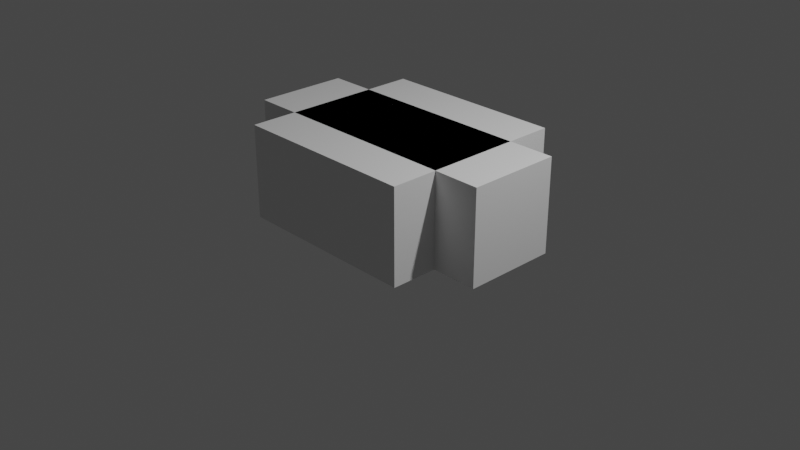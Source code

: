 # Source: Block.blend  (saved by Blender 3.6.13; exported with 4.5.12 LTS)
import bpy
from mathutils import Matrix  # noqa: F401  (used for matrix-valued properties, if any)

bpy.ops.wm.read_factory_settings(use_empty=True)
scene = bpy.context.scene
scene.name = 'Scene'

# ---- collections
col_collection = bpy.data.collections.new('Collection'); scene.collection.children.link(col_collection)
col_sm_block_1x2 = bpy.data.collections.new('SM_Block_1x2'); scene.collection.children.link(col_sm_block_1x2)
col_sm_block_1x1 = bpy.data.collections.new('SM_Block_1x1'); scene.collection.children.link(col_sm_block_1x1)
col_sm_block_2x2 = bpy.data.collections.new('SM_Block_2x2'); scene.collection.children.link(col_sm_block_2x2)
col_sm_block_1x3 = bpy.data.collections.new('SM_Block_1x3'); scene.collection.children.link(col_sm_block_1x3)

# ---- materials (node trees are filled in below, after node groups)
mat_mi_block = bpy.data.materials.new('MI_Block')
mat_mi_block.use_transparent_shadow = False

# ---- material node trees
mat_mi_block.use_nodes = True; mat_mi_block.node_tree.nodes.clear()
_N = mat_mi_block.node_tree.nodes; _L = mat_mi_block.node_tree.links
n0 = _N.new('ShaderNodeBsdfPrincipled'); n0.name = 'Principled BSDF'; n0.location = (10, 300)
n0.distribution = 'GGX'
n0.subsurface_method = 'RANDOM_WALK_SKIN'
n0.inputs[3].default_value = 1.45
n0.inputs[27].default_value = (0.0, 0.0, 0.0, 1.0)
n0.inputs[28].default_value = 1.0
n1 = _N.new('ShaderNodeOutputMaterial'); n1.name = 'Material Output'; n1.location = (300, 300)
_L.new(n0.outputs[0], n1.inputs[0])
n1.is_active_output = True

# ---- world
world_world = bpy.data.worlds.new('World'); scene.world = world_world
world_world.use_nodes = True; world_world.node_tree.nodes.clear()
_N = world_world.node_tree.nodes; _L = world_world.node_tree.links
n0 = _N.new('ShaderNodeOutputWorld'); n0.name = 'World Output'; n0.location = (300, 300)
n1 = _N.new('ShaderNodeBackground'); n1.name = 'Background'; n1.location = (10, 300)
n1.inputs[0].default_value = (0.05088, 0.05088, 0.05088, 1.0)
_L.new(n1.outputs[0], n0.inputs[0])
n0.is_active_output = True
world_world.color = (0.05088, 0.05088, 0.05088)
world_world.use_sun_shadow = False
world_world.sun_shadow_jitter_overblur = 0.0

# ---- cameras
cam_camera = bpy.data.cameras.new('Camera')
cam_camera.clip_end = 100.0
cam_camera.ortho_scale = 7.314

# ---- lights
light_light = bpy.data.lights.new('Light', 'POINT')
light_light.transmission_factor = 0.0
light_light.energy = 1000.0
light_light.shadow_soft_size = 0.1
light_light.shadow_maximum_resolution = 0.006
light_light.use_absolute_resolution = True

# ---- meshes
me_cube_010 = bpy.data.meshes.new('Cube.010')
me_cube_010.from_pydata([(-1.0, -0.5, -0.5), (-1.0, -0.5, 0.5), (-1.0, 0.5, -0.5), (-1.0, 0.5, 0.5), (1.0, -0.5, -0.5), (1.0, -0.5, 0.5), (1.0, 0.5, -0.5), (1.0, 0.5, 0.5)], [], [(0, 1, 3, 2), (2, 3, 7, 6), (6, 7, 5, 4), (4, 5, 1, 0), (2, 6, 4, 0), (7, 3, 1, 5)])
_uv = me_cube_010.uv_layers.new(name='UVMap')
_uv.uv.foreach_set('vector', [0.375, 0.0, 0.625, 0.0, 0.625, 0.25, 0.375, 0.25, 0.375, 0.25, 0.625, 0.25, 0.625, 0.5, 0.375, 0.5, 0.375, 0.5, 0.625, 0.5, 0.625, 0.75, 0.375, 0.75, 0.375, 0.75, 0.625, 0.75, 0.625, 1.0, 0.375, 1.0, 0.125, 0.5, 0.375, 0.5, 0.375, 0.75, 0.125, 0.75, 0.625, 0.5, 0.875, 0.5, 0.875, 0.75, 0.625, 0.75])
me_cube_010.update()
me_cube_005 = bpy.data.meshes.new('Cube.005')
me_cube_005.from_pydata([(0.5, 0.5, 0.5), (0.5, 0.5, -0.5), (0.5, -0.5, 0.5), (0.5, -0.5, -0.5), (-0.5, 0.5, 0.5), (-0.5, 0.5, -0.5), (-0.5, -0.5, 0.5), (-0.5, -0.5, -0.5)], [], [(0, 4, 6, 2), (3, 2, 6, 7), (7, 6, 4, 5), (5, 1, 3, 7), (1, 0, 2, 3), (5, 4, 0, 1)])
_uv = me_cube_005.uv_layers.new(name='UVMap')
_uv.uv.foreach_set('vector', [0.625, 0.5, 0.875, 0.5, 0.875, 0.75, 0.625, 0.75, 0.375, 0.75, 0.625, 0.75, 0.625, 1.0, 0.375, 1.0, 0.375, 0.0, 0.625, 0.0, 0.625, 0.25, 0.375, 0.25, 0.125, 0.5, 0.375, 0.5, 0.375, 0.75, 0.125, 0.75, 0.375, 0.5, 0.625, 0.5, 0.625, 0.75, 0.375, 0.75, 0.375, 0.25, 0.625, 0.25, 0.625, 0.5, 0.375, 0.5])
me_cube_005.materials.append(mat_mi_block)
me_cube_005.use_mirror_vertex_groups = False
me_cube_005.update()
me_cube_006 = bpy.data.meshes.new('Cube.006')
me_cube_006.from_pydata([(0.5, 0.5, 0.5), (0.5, 0.5, -0.5), (0.5, -0.5, 0.5), (0.5, -0.5, -0.5), (-0.5, 0.5, 0.5), (-0.5, 0.5, -0.5), (-0.5, -0.5, 0.5), (-0.5, -0.5, -0.5)], [], [(0, 4, 6, 2), (3, 2, 6, 7), (7, 6, 4, 5), (5, 1, 3, 7), (1, 0, 2, 3), (5, 4, 0, 1)])
_uv = me_cube_006.uv_layers.new(name='UVMap')
_uv.uv.foreach_set('vector', [0.625, 0.5, 0.875, 0.5, 0.875, 0.75, 0.625, 0.75, 0.375, 0.75, 0.625, 0.75, 0.625, 1.0, 0.375, 1.0, 0.375, 0.0, 0.625, 0.0, 0.625, 0.25, 0.375, 0.25, 0.125, 0.5, 0.375, 0.5, 0.375, 0.75, 0.125, 0.75, 0.375, 0.5, 0.625, 0.5, 0.625, 0.75, 0.375, 0.75, 0.375, 0.25, 0.625, 0.25, 0.625, 0.5, 0.375, 0.5])
me_cube_006.materials.append(mat_mi_block)
me_cube_006.use_mirror_vertex_groups = False
me_cube_006.update()
me_cube_002 = bpy.data.meshes.new('Cube.002')
me_cube_002.from_pydata([(0.5, 0.5, 0.5), (0.5, 0.5, -0.5), (0.5, -0.5, 0.5), (0.5, -0.5, -0.5), (-0.5, 0.5, 0.5), (-0.5, 0.5, -0.5), (-0.5, -0.5, 0.5), (-0.5, -0.5, -0.5)], [], [(0, 4, 6, 2), (3, 2, 6, 7), (7, 6, 4, 5), (5, 1, 3, 7), (1, 0, 2, 3), (5, 4, 0, 1)])
_uv = me_cube_002.uv_layers.new(name='UVMap')
_uv.uv.foreach_set('vector', [0.625, 0.5, 0.875, 0.5, 0.875, 0.75, 0.625, 0.75, 0.375, 0.75, 0.625, 0.75, 0.625, 1.0, 0.375, 1.0, 0.375, 0.0, 0.625, 0.0, 0.625, 0.25, 0.375, 0.25, 0.125, 0.5, 0.375, 0.5, 0.375, 0.75, 0.125, 0.75, 0.375, 0.5, 0.625, 0.5, 0.625, 0.75, 0.375, 0.75, 0.375, 0.25, 0.625, 0.25, 0.625, 0.5, 0.375, 0.5])
me_cube_002.materials.append(mat_mi_block)
me_cube_002.use_mirror_vertex_groups = False
me_cube_002.update()
me_cube = bpy.data.meshes.new('Cube')
me_cube.from_pydata([(0.5, 0.5, 0.5), (0.5, 0.5, -0.5), (0.5, -0.5, 0.5), (0.5, -0.5, -0.5), (-0.5, 0.5, 0.5), (-0.5, 0.5, -0.5), (-0.5, -0.5, 0.5), (-0.5, -0.5, -0.5)], [], [(0, 4, 6, 2), (3, 2, 6, 7), (7, 6, 4, 5), (5, 1, 3, 7), (1, 0, 2, 3), (5, 4, 0, 1)])
_uv = me_cube.uv_layers.new(name='UVMap')
_uv.uv.foreach_set('vector', [0.625, 0.5, 0.875, 0.5, 0.875, 0.75, 0.625, 0.75, 0.375, 0.75, 0.625, 0.75, 0.625, 1.0, 0.375, 1.0, 0.375, 0.0, 0.625, 0.0, 0.625, 0.25, 0.375, 0.25, 0.125, 0.5, 0.375, 0.5, 0.375, 0.75, 0.125, 0.75, 0.375, 0.5, 0.625, 0.5, 0.625, 0.75, 0.375, 0.75, 0.375, 0.25, 0.625, 0.25, 0.625, 0.5, 0.375, 0.5])
me_cube.materials.append(mat_mi_block)
me_cube.use_mirror_vertex_groups = False
me_cube.update()
me_cube_001 = bpy.data.meshes.new('Cube.001')
me_cube_001.from_pydata([(0.5, 0.5, 0.5), (0.5, 0.5, -0.5), (0.5, -0.5, 0.5), (0.5, -0.5, -0.5), (-0.5, 0.5, 0.5), (-0.5, 0.5, -0.5), (-0.5, -0.5, 0.5), (-0.5, -0.5, -0.5)], [], [(0, 4, 6, 2), (3, 2, 6, 7), (7, 6, 4, 5), (5, 1, 3, 7), (1, 0, 2, 3), (5, 4, 0, 1)])
_uv = me_cube_001.uv_layers.new(name='UVMap')
_uv.uv.foreach_set('vector', [0.625, 0.5, 0.875, 0.5, 0.875, 0.75, 0.625, 0.75, 0.375, 0.75, 0.625, 0.75, 0.625, 1.0, 0.375, 1.0, 0.375, 0.0, 0.625, 0.0, 0.625, 0.25, 0.375, 0.25, 0.125, 0.5, 0.375, 0.5, 0.375, 0.75, 0.125, 0.75, 0.375, 0.5, 0.625, 0.5, 0.625, 0.75, 0.375, 0.75, 0.375, 0.25, 0.625, 0.25, 0.625, 0.5, 0.375, 0.5])
me_cube_001.materials.append(mat_mi_block)
me_cube_001.use_mirror_vertex_groups = False
me_cube_001.update()
me_cube_003 = bpy.data.meshes.new('Cube.003')
me_cube_003.from_pydata([(0.5, 0.5, 0.5), (0.5, 0.5, -0.5), (0.5, -0.5, 0.5), (0.5, -0.5, -0.5), (-0.5, 0.5, 0.5), (-0.5, 0.5, -0.5), (-0.5, -0.5, 0.5), (-0.5, -0.5, -0.5)], [], [(0, 4, 6, 2), (3, 2, 6, 7), (7, 6, 4, 5), (5, 1, 3, 7), (1, 0, 2, 3), (5, 4, 0, 1)])
_uv = me_cube_003.uv_layers.new(name='UVMap')
_uv.uv.foreach_set('vector', [0.625, 0.5, 0.875, 0.5, 0.875, 0.75, 0.625, 0.75, 0.375, 0.75, 0.625, 0.75, 0.625, 1.0, 0.375, 1.0, 0.375, 0.0, 0.625, 0.0, 0.625, 0.25, 0.375, 0.25, 0.125, 0.5, 0.375, 0.5, 0.375, 0.75, 0.125, 0.75, 0.375, 0.5, 0.625, 0.5, 0.625, 0.75, 0.375, 0.75, 0.375, 0.25, 0.625, 0.25, 0.625, 0.5, 0.375, 0.5])
me_cube_003.materials.append(mat_mi_block)
me_cube_003.use_mirror_vertex_groups = False
me_cube_003.update()
me_cube_004 = bpy.data.meshes.new('Cube.004')
me_cube_004.from_pydata([(0.5, 0.5, 0.5), (0.5, 0.5, -0.5), (0.5, -0.5, 0.5), (0.5, -0.5, -0.5), (-0.5, 0.5, 0.5), (-0.5, 0.5, -0.5), (-0.5, -0.5, 0.5), (-0.5, -0.5, -0.5)], [], [(0, 4, 6, 2), (3, 2, 6, 7), (7, 6, 4, 5), (5, 1, 3, 7), (1, 0, 2, 3), (5, 4, 0, 1)])
_uv = me_cube_004.uv_layers.new(name='UVMap')
_uv.uv.foreach_set('vector', [0.625, 0.5, 0.875, 0.5, 0.875, 0.75, 0.625, 0.75, 0.375, 0.75, 0.625, 0.75, 0.625, 1.0, 0.375, 1.0, 0.375, 0.0, 0.625, 0.0, 0.625, 0.25, 0.375, 0.25, 0.125, 0.5, 0.375, 0.5, 0.375, 0.75, 0.125, 0.75, 0.375, 0.5, 0.625, 0.5, 0.625, 0.75, 0.375, 0.75, 0.375, 0.25, 0.625, 0.25, 0.625, 0.5, 0.375, 0.5])
me_cube_004.materials.append(mat_mi_block)
me_cube_004.use_mirror_vertex_groups = False
me_cube_004.update()
me_cube_007 = bpy.data.meshes.new('Cube.007')
me_cube_007.from_pydata([(0.5, 0.5, 0.5), (0.5, 0.5, -0.5), (0.5, -0.5, 0.5), (0.5, -0.5, -0.5), (-0.5, 0.5, 0.5), (-0.5, 0.5, -0.5), (-0.5, -0.5, 0.5), (-0.5, -0.5, -0.5)], [], [(0, 4, 6, 2), (3, 2, 6, 7), (7, 6, 4, 5), (5, 1, 3, 7), (1, 0, 2, 3), (5, 4, 0, 1)])
_uv = me_cube_007.uv_layers.new(name='UVMap')
_uv.uv.foreach_set('vector', [0.625, 0.5, 0.875, 0.5, 0.875, 0.75, 0.625, 0.75, 0.375, 0.75, 0.625, 0.75, 0.625, 1.0, 0.375, 1.0, 0.375, 0.0, 0.625, 0.0, 0.625, 0.25, 0.375, 0.25, 0.125, 0.5, 0.375, 0.5, 0.375, 0.75, 0.125, 0.75, 0.375, 0.5, 0.625, 0.5, 0.625, 0.75, 0.375, 0.75, 0.375, 0.25, 0.625, 0.25, 0.625, 0.5, 0.375, 0.5])
me_cube_007.materials.append(mat_mi_block)
me_cube_007.use_mirror_vertex_groups = False
me_cube_007.update()
me_cube_008 = bpy.data.meshes.new('Cube.008')
me_cube_008.from_pydata([(0.5, 0.5, 0.5), (0.5, 0.5, -0.5), (0.5, -0.5, 0.5), (0.5, -0.5, -0.5), (-0.5, 0.5, 0.5), (-0.5, 0.5, -0.5), (-0.5, -0.5, 0.5), (-0.5, -0.5, -0.5)], [], [(0, 4, 6, 2), (3, 2, 6, 7), (7, 6, 4, 5), (5, 1, 3, 7), (1, 0, 2, 3), (5, 4, 0, 1)])
_uv = me_cube_008.uv_layers.new(name='UVMap')
_uv.uv.foreach_set('vector', [0.625, 0.5, 0.875, 0.5, 0.875, 0.75, 0.625, 0.75, 0.375, 0.75, 0.625, 0.75, 0.625, 1.0, 0.375, 1.0, 0.375, 0.0, 0.625, 0.0, 0.625, 0.25, 0.375, 0.25, 0.125, 0.5, 0.375, 0.5, 0.375, 0.75, 0.125, 0.75, 0.375, 0.5, 0.625, 0.5, 0.625, 0.75, 0.375, 0.75, 0.375, 0.25, 0.625, 0.25, 0.625, 0.5, 0.375, 0.5])
me_cube_008.materials.append(mat_mi_block)
me_cube_008.use_mirror_vertex_groups = False
me_cube_008.update()
me_cube_009 = bpy.data.meshes.new('Cube.009')
me_cube_009.from_pydata([(0.5, 0.5, 0.5), (0.5, 0.5, -0.5), (0.5, -0.5, 0.5), (0.5, -0.5, -0.5), (-0.5, 0.5, 0.5), (-0.5, 0.5, -0.5), (-0.5, -0.5, 0.5), (-0.5, -0.5, -0.5)], [], [(0, 4, 6, 2), (3, 2, 6, 7), (7, 6, 4, 5), (5, 1, 3, 7), (1, 0, 2, 3), (5, 4, 0, 1)])
_uv = me_cube_009.uv_layers.new(name='UVMap')
_uv.uv.foreach_set('vector', [0.625, 0.5, 0.875, 0.5, 0.875, 0.75, 0.625, 0.75, 0.375, 0.75, 0.625, 0.75, 0.625, 1.0, 0.375, 1.0, 0.375, 0.0, 0.625, 0.0, 0.625, 0.25, 0.375, 0.25, 0.125, 0.5, 0.375, 0.5, 0.375, 0.75, 0.125, 0.75, 0.375, 0.5, 0.625, 0.5, 0.625, 0.75, 0.375, 0.75, 0.375, 0.25, 0.625, 0.25, 0.625, 0.5, 0.375, 0.5])
me_cube_009.materials.append(mat_mi_block)
me_cube_009.use_mirror_vertex_groups = False
me_cube_009.update()

# ---- objects
ob_oldblock2x1 = bpy.data.objects.new('OldBlock2x1', me_cube_010)
ob_light = bpy.data.objects.new('Light', light_light)
ob_camera = bpy.data.objects.new('Camera', cam_camera)
ob_sm_block_1x2_1 = bpy.data.objects.new('SM_Block_1x2_1', me_cube_005)
ob_sm_block_1x2_2 = bpy.data.objects.new('SM_Block_1x2_2', me_cube_006)
ob_sm_block_1x1 = bpy.data.objects.new('SM_Block_1x1', me_cube_002)
ob_sm_block_2x2_3 = bpy.data.objects.new('SM_Block_2x2_3', me_cube)
ob_sm_block_2x2_4 = bpy.data.objects.new('SM_Block_2x2_4', me_cube_001)
ob_sm_block_2x2_1 = bpy.data.objects.new('SM_Block_2x2_1', me_cube_003)
ob_sm_block_2x2_2 = bpy.data.objects.new('SM_Block_2x2_2', me_cube_004)
ob_sm_block_1x3_1 = bpy.data.objects.new('SM_Block_1x3_1', me_cube_007)
ob_sm_block_1x3_3 = bpy.data.objects.new('SM_Block_1x3_3', me_cube_008)
ob_sm_block_1x3_2 = bpy.data.objects.new('SM_Block_1x3_2', me_cube_009)

# ---- transforms, parenting, visibility, modifiers, constraints
ob_oldblock2x1.location = (0.0, 0.0, 0.5)
ob_light.location = (4.076, 1.005, 5.904)
ob_light.rotation_euler = (0.6503, 0.05522, 1.866)
ob_light.lock_rotations_4d = False
ob_light.empty_display_type = 'ARROWS'
ob_light.color = (0.0, 0.0, 0.0, 0.0)
ob_light.lineart.crease_threshold = 0.0
ob_camera.location = (7.359, -6.926, 4.958)
ob_camera.rotation_euler = (1.109, 0.0, 0.8149)
ob_camera.lock_rotations_4d = False
ob_camera.empty_display_type = 'ARROWS'
ob_camera.color = (0.0, 0.0, 0.0, 0.0)
ob_camera.display_type = 'WIRE'
ob_camera.lineart.crease_threshold = 0.0
ob_sm_block_1x2_1.location = (-0.5, 0.0, 0.5)
ob_sm_block_1x2_1.lock_rotations_4d = False
ob_sm_block_1x2_1.empty_display_type = 'ARROWS'
ob_sm_block_1x2_1.lineart.crease_threshold = 0.0
ob_sm_block_1x2_2.location = (0.5, 0.0, 0.5)
ob_sm_block_1x2_2.lock_rotations_4d = False
ob_sm_block_1x2_2.empty_display_type = 'ARROWS'
ob_sm_block_1x2_2.lineart.crease_threshold = 0.0
ob_sm_block_1x1.location = (0.0, 0.0, 0.5)
ob_sm_block_1x1.lock_rotations_4d = False
ob_sm_block_1x1.empty_display_type = 'ARROWS'
ob_sm_block_1x1.lineart.crease_threshold = 0.0
ob_sm_block_2x2_3.location = (-0.5, -0.5, 0.5)
ob_sm_block_2x2_3.lock_rotations_4d = False
ob_sm_block_2x2_3.empty_display_type = 'ARROWS'
ob_sm_block_2x2_3.lineart.crease_threshold = 0.0
ob_sm_block_2x2_4.location = (0.5, -0.5, 0.5)
ob_sm_block_2x2_4.lock_rotations_4d = False
ob_sm_block_2x2_4.empty_display_type = 'ARROWS'
ob_sm_block_2x2_4.lineart.crease_threshold = 0.0
ob_sm_block_2x2_1.location = (-0.5, 0.5, 0.5)
ob_sm_block_2x2_1.lock_rotations_4d = False
ob_sm_block_2x2_1.empty_display_type = 'ARROWS'
ob_sm_block_2x2_1.lineart.crease_threshold = 0.0
ob_sm_block_2x2_2.location = (0.5, 0.5, 0.5)
ob_sm_block_2x2_2.lock_rotations_4d = False
ob_sm_block_2x2_2.empty_display_type = 'ARROWS'
ob_sm_block_2x2_2.lineart.crease_threshold = 0.0
ob_sm_block_1x3_1.location = (-1.0, 0.0, 0.5)
ob_sm_block_1x3_1.lock_rotations_4d = False
ob_sm_block_1x3_1.empty_display_type = 'ARROWS'
ob_sm_block_1x3_1.lineart.crease_threshold = 0.0
ob_sm_block_1x3_3.location = (0.0, 0.0, 0.5)
ob_sm_block_1x3_3.lock_rotations_4d = False
ob_sm_block_1x3_3.empty_display_type = 'ARROWS'
ob_sm_block_1x3_3.lineart.crease_threshold = 0.0
ob_sm_block_1x3_2.location = (1.0, 0.0, 0.5)
ob_sm_block_1x3_2.lock_rotations_4d = False
ob_sm_block_1x3_2.empty_display_type = 'ARROWS'
ob_sm_block_1x3_2.lineart.crease_threshold = 0.0

# ---- collection membership
scene.collection.objects.link(ob_oldblock2x1)
col_collection.objects.link(ob_light)
col_collection.objects.link(ob_camera)
col_sm_block_1x2.objects.link(ob_sm_block_1x2_1)
col_sm_block_1x2.objects.link(ob_sm_block_1x2_2)
col_sm_block_1x1.objects.link(ob_sm_block_1x1)
col_sm_block_2x2.objects.link(ob_sm_block_2x2_3)
col_sm_block_2x2.objects.link(ob_sm_block_2x2_4)
col_sm_block_2x2.objects.link(ob_sm_block_2x2_1)
col_sm_block_2x2.objects.link(ob_sm_block_2x2_2)
col_sm_block_1x3.objects.link(ob_sm_block_1x3_1)
col_sm_block_1x3.objects.link(ob_sm_block_1x3_3)
col_sm_block_1x3.objects.link(ob_sm_block_1x3_2)

# ---- scene / render settings (as saved in the file)
scene.camera = ob_camera
scene.frame_start = 1; scene.frame_end = 250; scene.frame_set(1)
scene.render.engine = 'BLENDER_EEVEE_NEXT'
scene.cycles.sampling_pattern = 'TABULATED_SOBOL'
scene.view_settings.view_transform = 'Filmic'
bpy.context.view_layer.update()
